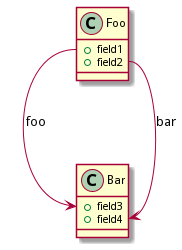

The diagram above was rendered by PlantUML. Its source (embedded in the PNG):
@startuml
class Foo {
+ field1
+ field2
}
class Bar {
+ field3
+ field4
}
Foo::field1 --> Bar::field3 : foo
Foo::field2 --> Bar::field4 : bar
@enduml